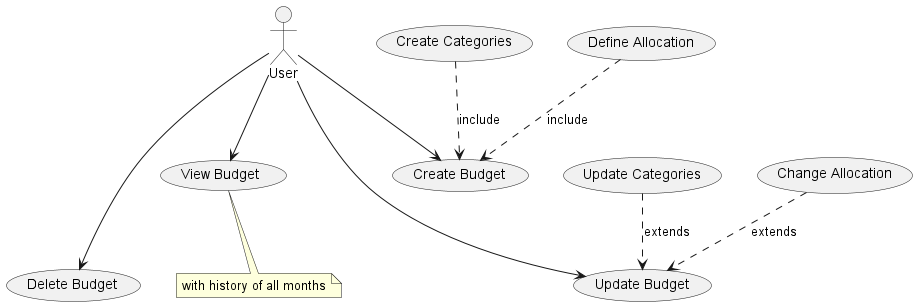

The diagram above was rendered by PlantUML. Its source (embedded in the PNG):
@startuml
'https://plantuml.com/use-case-diagram

actor User
(View Budget) as ViewBudget
(Create Budget) as CreateBudget
(Create Categories) as CreateCategories
(Define Allocation) as DefineAllocation
(Update Budget) as UpdateBudget
(Update Categories) as UpdateCategories
(Change Allocation) as ChangeAllocation
(Delete Budget) as DeleteBudget

User --> CreateBudget
User --> ViewBudget
User ---> UpdateBudget
User ---> DeleteBudget

DefineAllocation ..> CreateBudget : include
CreateCategories ..> CreateBudget : include
ChangeAllocation ..> UpdateBudget : extends
UpdateCategories ..> UpdateBudget : extends

note bottom of ViewBudget
    with history of all months
end note

@enduml